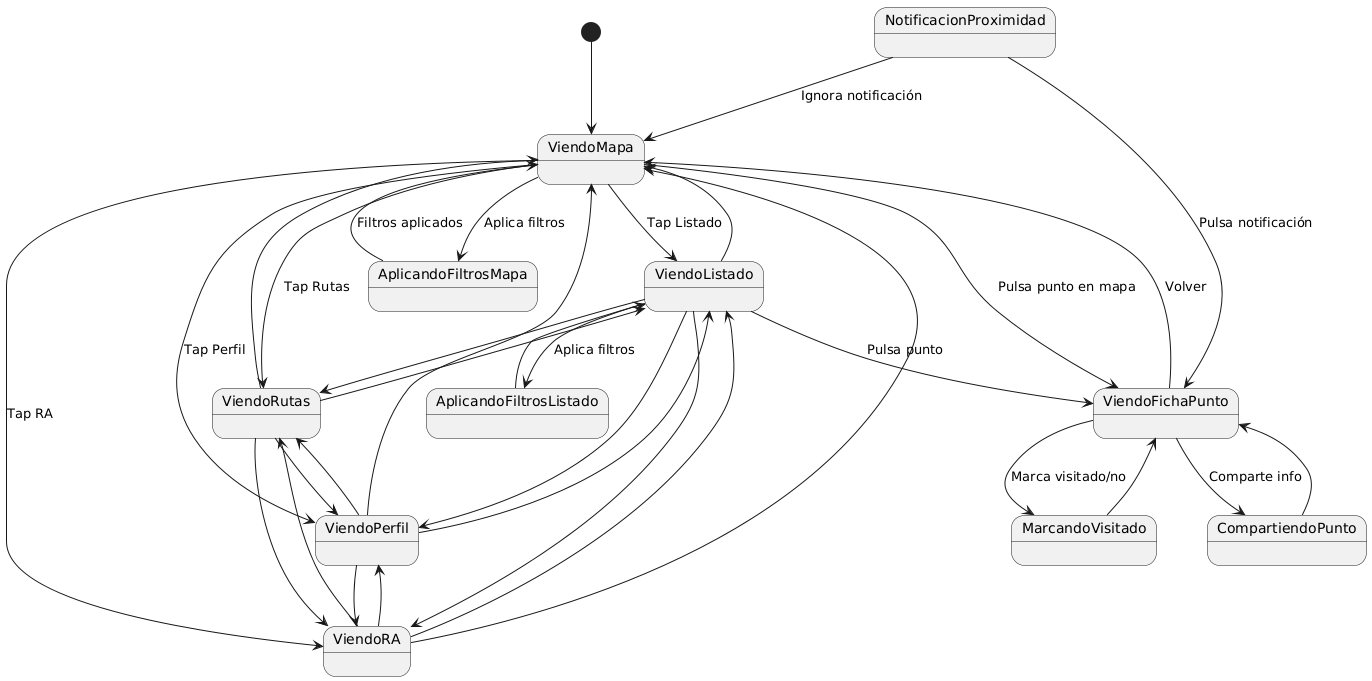

The diagram above was rendered by PlantUML. Its source (embedded in the PNG):
@startuml
[*] --> ViendoMapa

' === NAVEGACIÓN ENTRE PESTAÑAS ===
ViendoMapa --> ViendoListado : Tap Listado
ViendoMapa --> ViendoRutas : Tap Rutas
ViendoMapa --> ViendoRA : Tap RA
ViendoMapa --> ViendoPerfil : Tap Perfil

ViendoListado --> ViendoMapa
ViendoListado --> ViendoRutas
ViendoListado --> ViendoRA
ViendoListado --> ViendoPerfil

ViendoRutas --> ViendoMapa
ViendoRutas --> ViendoListado
ViendoRutas --> ViendoRA
ViendoRutas --> ViendoPerfil

ViendoRA --> ViendoMapa
ViendoRA --> ViendoListado
ViendoRA --> ViendoRutas
ViendoRA --> ViendoPerfil

ViendoPerfil --> ViendoMapa
ViendoPerfil --> ViendoListado
ViendoPerfil --> ViendoRutas
ViendoPerfil --> ViendoRA

' === MAPA ===
ViendoMapa --> ViendoFichaPunto : Pulsa punto en mapa
ViendoMapa --> AplicandoFiltrosMapa : Aplica filtros
AplicandoFiltrosMapa --> ViendoMapa : Filtros aplicados

ViendoFichaPunto --> MarcandoVisitado : Marca visitado/no
MarcandoVisitado --> ViendoFichaPunto
ViendoFichaPunto --> CompartiendoPunto : Comparte info
CompartiendoPunto --> ViendoFichaPunto
ViendoFichaPunto --> ViendoMapa : Volver

' === LISTADO ===
ViendoListado --> ViendoFichaPunto : Pulsa punto
ViendoListado --> AplicandoFiltrosListado : Aplica filtros
AplicandoFiltrosListado --> ViendoListado

' === NOTIFICACIONES ===
NotificacionProximidad --> ViendoFichaPunto : Pulsa notificación
NotificacionProximidad --> ViendoMapa : Ignora notificación
@enduml